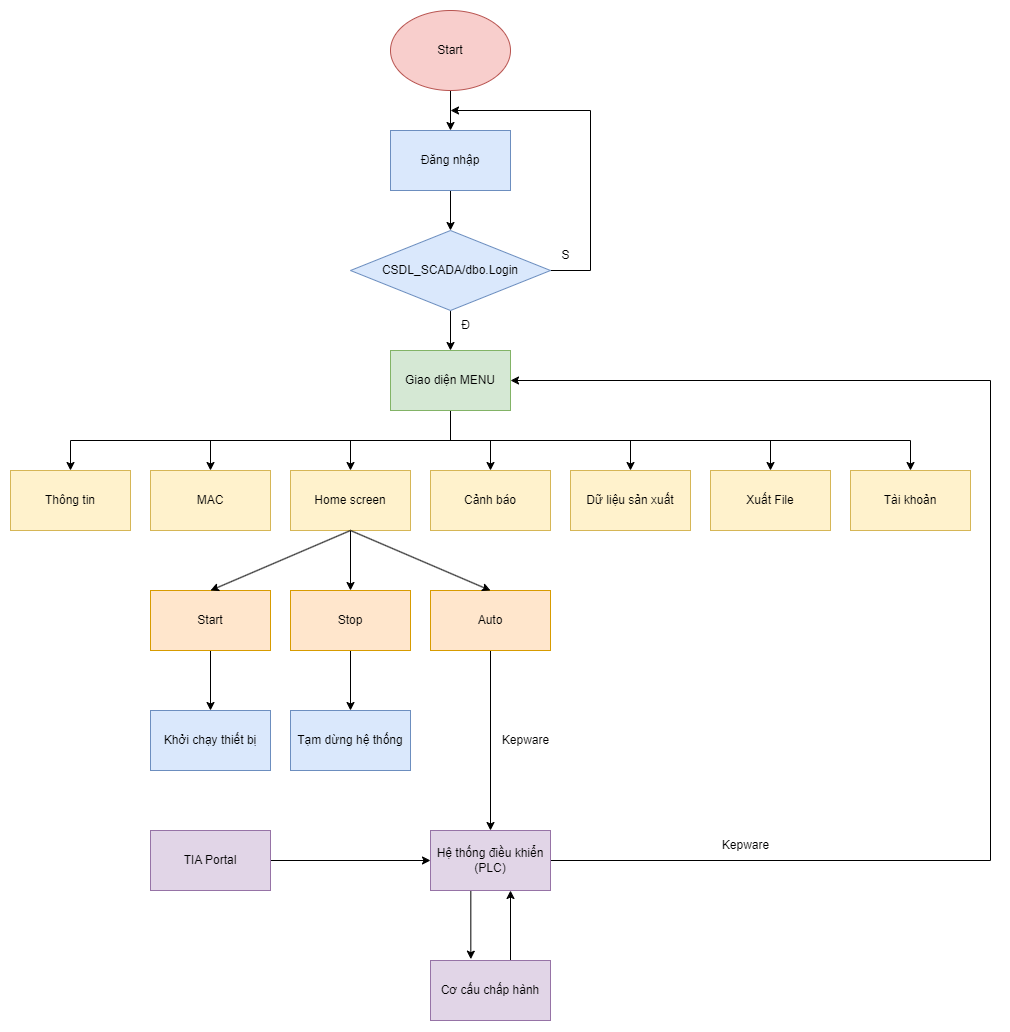

The diagram above was exported from draw.io. Its source (the exported page's mxGraphModel, read from the mxfile embedded in the PNG):
<mxGraphModel dx="1750" dy="902" grid="1" gridSize="10" guides="1" tooltips="1" connect="1" arrows="1" fold="1" page="1" pageScale="1" pageWidth="827" pageHeight="1169" math="0" shadow="0">
  <root>
    <mxCell id="WIyWlLk6GJQsqaUBKTNV-0" />
    <mxCell id="WIyWlLk6GJQsqaUBKTNV-1" parent="WIyWlLk6GJQsqaUBKTNV-0" />
    <mxCell id="Hcn8KW9-c3MD05-0FTLy-4" style="edgeStyle=orthogonalEdgeStyle;rounded=0;orthogonalLoop=1;jettySize=auto;html=1;entryX=0.5;entryY=0;entryDx=0;entryDy=0;" parent="WIyWlLk6GJQsqaUBKTNV-1" source="Hcn8KW9-c3MD05-0FTLy-0" target="Hcn8KW9-c3MD05-0FTLy-1" edge="1">
      <mxGeometry relative="1" as="geometry" />
    </mxCell>
    <mxCell id="Hcn8KW9-c3MD05-0FTLy-0" value="Start" style="ellipse;whiteSpace=wrap;html=1;fillColor=#f8cecc;strokeColor=#b85450;" parent="WIyWlLk6GJQsqaUBKTNV-1" vertex="1">
      <mxGeometry x="400" y="100" width="120" height="80" as="geometry" />
    </mxCell>
    <mxCell id="Hcn8KW9-c3MD05-0FTLy-3" style="edgeStyle=orthogonalEdgeStyle;rounded=0;orthogonalLoop=1;jettySize=auto;html=1;entryX=0.5;entryY=0;entryDx=0;entryDy=0;" parent="WIyWlLk6GJQsqaUBKTNV-1" source="Hcn8KW9-c3MD05-0FTLy-1" target="Hcn8KW9-c3MD05-0FTLy-2" edge="1">
      <mxGeometry relative="1" as="geometry" />
    </mxCell>
    <mxCell id="Hcn8KW9-c3MD05-0FTLy-1" value="Đăng nhập" style="rounded=0;whiteSpace=wrap;html=1;fillColor=#dae8fc;strokeColor=#6c8ebf;" parent="WIyWlLk6GJQsqaUBKTNV-1" vertex="1">
      <mxGeometry x="400" y="220" width="120" height="60" as="geometry" />
    </mxCell>
    <mxCell id="Hcn8KW9-c3MD05-0FTLy-5" style="edgeStyle=orthogonalEdgeStyle;rounded=0;orthogonalLoop=1;jettySize=auto;html=1;" parent="WIyWlLk6GJQsqaUBKTNV-1" source="Hcn8KW9-c3MD05-0FTLy-2" edge="1">
      <mxGeometry relative="1" as="geometry">
        <mxPoint x="460" y="200" as="targetPoint" />
        <Array as="points">
          <mxPoint x="600" y="360" />
          <mxPoint x="600" y="200" />
          <mxPoint x="460" y="200" />
        </Array>
      </mxGeometry>
    </mxCell>
    <mxCell id="Hcn8KW9-c3MD05-0FTLy-7" style="edgeStyle=orthogonalEdgeStyle;rounded=0;orthogonalLoop=1;jettySize=auto;html=1;entryX=0.5;entryY=0;entryDx=0;entryDy=0;" parent="WIyWlLk6GJQsqaUBKTNV-1" source="Hcn8KW9-c3MD05-0FTLy-2" target="Hcn8KW9-c3MD05-0FTLy-6" edge="1">
      <mxGeometry relative="1" as="geometry" />
    </mxCell>
    <mxCell id="Hcn8KW9-c3MD05-0FTLy-2" value="CSDL_SCADA/dbo.Login" style="rhombus;whiteSpace=wrap;html=1;fillColor=#dae8fc;strokeColor=#6c8ebf;" parent="WIyWlLk6GJQsqaUBKTNV-1" vertex="1">
      <mxGeometry x="360" y="320" width="200" height="80" as="geometry" />
    </mxCell>
    <mxCell id="Hcn8KW9-c3MD05-0FTLy-40" style="edgeStyle=orthogonalEdgeStyle;rounded=0;orthogonalLoop=1;jettySize=auto;html=1;entryX=0.5;entryY=0;entryDx=0;entryDy=0;" parent="WIyWlLk6GJQsqaUBKTNV-1" source="Hcn8KW9-c3MD05-0FTLy-6" target="Hcn8KW9-c3MD05-0FTLy-10" edge="1">
      <mxGeometry relative="1" as="geometry" />
    </mxCell>
    <mxCell id="Hcn8KW9-c3MD05-0FTLy-41" style="edgeStyle=orthogonalEdgeStyle;rounded=0;orthogonalLoop=1;jettySize=auto;html=1;entryX=0.5;entryY=0;entryDx=0;entryDy=0;" parent="WIyWlLk6GJQsqaUBKTNV-1" source="Hcn8KW9-c3MD05-0FTLy-6" target="Hcn8KW9-c3MD05-0FTLy-11" edge="1">
      <mxGeometry relative="1" as="geometry" />
    </mxCell>
    <mxCell id="Hcn8KW9-c3MD05-0FTLy-42" style="edgeStyle=orthogonalEdgeStyle;rounded=0;orthogonalLoop=1;jettySize=auto;html=1;entryX=0.5;entryY=0;entryDx=0;entryDy=0;" parent="WIyWlLk6GJQsqaUBKTNV-1" source="Hcn8KW9-c3MD05-0FTLy-6" target="Hcn8KW9-c3MD05-0FTLy-12" edge="1">
      <mxGeometry relative="1" as="geometry">
        <Array as="points">
          <mxPoint x="460" y="530" />
          <mxPoint x="640" y="530" />
        </Array>
      </mxGeometry>
    </mxCell>
    <mxCell id="Hcn8KW9-c3MD05-0FTLy-44" style="edgeStyle=orthogonalEdgeStyle;rounded=0;orthogonalLoop=1;jettySize=auto;html=1;entryX=0.5;entryY=0;entryDx=0;entryDy=0;" parent="WIyWlLk6GJQsqaUBKTNV-1" source="Hcn8KW9-c3MD05-0FTLy-6" target="Hcn8KW9-c3MD05-0FTLy-13" edge="1">
      <mxGeometry relative="1" as="geometry">
        <Array as="points">
          <mxPoint x="460" y="530" />
          <mxPoint x="780" y="530" />
        </Array>
      </mxGeometry>
    </mxCell>
    <mxCell id="Hcn8KW9-c3MD05-0FTLy-45" style="edgeStyle=orthogonalEdgeStyle;rounded=0;orthogonalLoop=1;jettySize=auto;html=1;entryX=0.5;entryY=0;entryDx=0;entryDy=0;" parent="WIyWlLk6GJQsqaUBKTNV-1" source="Hcn8KW9-c3MD05-0FTLy-6" target="Hcn8KW9-c3MD05-0FTLy-14" edge="1">
      <mxGeometry relative="1" as="geometry">
        <Array as="points">
          <mxPoint x="460" y="530" />
          <mxPoint x="920" y="530" />
        </Array>
      </mxGeometry>
    </mxCell>
    <mxCell id="Hcn8KW9-c3MD05-0FTLy-46" style="edgeStyle=orthogonalEdgeStyle;rounded=0;orthogonalLoop=1;jettySize=auto;html=1;entryX=0.5;entryY=0;entryDx=0;entryDy=0;" parent="WIyWlLk6GJQsqaUBKTNV-1" source="Hcn8KW9-c3MD05-0FTLy-6" target="Hcn8KW9-c3MD05-0FTLy-9" edge="1">
      <mxGeometry relative="1" as="geometry">
        <Array as="points">
          <mxPoint x="460" y="530" />
          <mxPoint x="220" y="530" />
        </Array>
      </mxGeometry>
    </mxCell>
    <mxCell id="Hcn8KW9-c3MD05-0FTLy-47" style="edgeStyle=orthogonalEdgeStyle;rounded=0;orthogonalLoop=1;jettySize=auto;html=1;entryX=0.5;entryY=0;entryDx=0;entryDy=0;" parent="WIyWlLk6GJQsqaUBKTNV-1" source="Hcn8KW9-c3MD05-0FTLy-6" target="Hcn8KW9-c3MD05-0FTLy-8" edge="1">
      <mxGeometry relative="1" as="geometry">
        <Array as="points">
          <mxPoint x="460" y="530" />
          <mxPoint x="80" y="530" />
        </Array>
      </mxGeometry>
    </mxCell>
    <mxCell id="Hcn8KW9-c3MD05-0FTLy-6" value="Giao diện MENU" style="rounded=0;whiteSpace=wrap;html=1;fillColor=#d5e8d4;strokeColor=#82b366;" parent="WIyWlLk6GJQsqaUBKTNV-1" vertex="1">
      <mxGeometry x="400" y="440" width="120" height="60" as="geometry" />
    </mxCell>
    <mxCell id="Hcn8KW9-c3MD05-0FTLy-8" value="Thông tin" style="rounded=0;whiteSpace=wrap;html=1;fillColor=#fff2cc;strokeColor=#d6b656;" parent="WIyWlLk6GJQsqaUBKTNV-1" vertex="1">
      <mxGeometry x="20" y="560" width="120" height="60" as="geometry" />
    </mxCell>
    <mxCell id="Hcn8KW9-c3MD05-0FTLy-9" value="MAC" style="rounded=0;whiteSpace=wrap;html=1;fillColor=#fff2cc;strokeColor=#d6b656;" parent="WIyWlLk6GJQsqaUBKTNV-1" vertex="1">
      <mxGeometry x="160" y="560" width="120" height="60" as="geometry" />
    </mxCell>
    <mxCell id="Hcn8KW9-c3MD05-0FTLy-18" style="edgeStyle=orthogonalEdgeStyle;rounded=0;orthogonalLoop=1;jettySize=auto;html=1;entryX=0.5;entryY=0;entryDx=0;entryDy=0;" parent="WIyWlLk6GJQsqaUBKTNV-1" source="Hcn8KW9-c3MD05-0FTLy-10" target="Hcn8KW9-c3MD05-0FTLy-15" edge="1">
      <mxGeometry relative="1" as="geometry" />
    </mxCell>
    <mxCell id="Hcn8KW9-c3MD05-0FTLy-10" value="Home screen" style="rounded=0;whiteSpace=wrap;html=1;fillColor=#fff2cc;strokeColor=#d6b656;" parent="WIyWlLk6GJQsqaUBKTNV-1" vertex="1">
      <mxGeometry x="300" y="560" width="120" height="60" as="geometry" />
    </mxCell>
    <mxCell id="Hcn8KW9-c3MD05-0FTLy-11" value="Cảnh báo" style="rounded=0;whiteSpace=wrap;html=1;fillColor=#fff2cc;strokeColor=#d6b656;" parent="WIyWlLk6GJQsqaUBKTNV-1" vertex="1">
      <mxGeometry x="440" y="560" width="120" height="60" as="geometry" />
    </mxCell>
    <mxCell id="Hcn8KW9-c3MD05-0FTLy-12" value="Dữ liệu sản xuất" style="rounded=0;whiteSpace=wrap;html=1;fillColor=#fff2cc;strokeColor=#d6b656;" parent="WIyWlLk6GJQsqaUBKTNV-1" vertex="1">
      <mxGeometry x="580" y="560" width="120" height="60" as="geometry" />
    </mxCell>
    <mxCell id="Hcn8KW9-c3MD05-0FTLy-13" value="Xuất File" style="rounded=0;whiteSpace=wrap;html=1;fillColor=#fff2cc;strokeColor=#d6b656;" parent="WIyWlLk6GJQsqaUBKTNV-1" vertex="1">
      <mxGeometry x="720" y="560" width="120" height="60" as="geometry" />
    </mxCell>
    <mxCell id="Hcn8KW9-c3MD05-0FTLy-14" value="Tài khoản" style="rounded=0;whiteSpace=wrap;html=1;fillColor=#fff2cc;strokeColor=#d6b656;" parent="WIyWlLk6GJQsqaUBKTNV-1" vertex="1">
      <mxGeometry x="860" y="560" width="120" height="60" as="geometry" />
    </mxCell>
    <mxCell id="Hcn8KW9-c3MD05-0FTLy-37" style="edgeStyle=orthogonalEdgeStyle;rounded=0;orthogonalLoop=1;jettySize=auto;html=1;entryX=0.5;entryY=0;entryDx=0;entryDy=0;" parent="WIyWlLk6GJQsqaUBKTNV-1" source="Hcn8KW9-c3MD05-0FTLy-15" target="Hcn8KW9-c3MD05-0FTLy-19" edge="1">
      <mxGeometry relative="1" as="geometry" />
    </mxCell>
    <mxCell id="Hcn8KW9-c3MD05-0FTLy-15" value="Stop" style="rounded=0;whiteSpace=wrap;html=1;fillColor=#ffe6cc;strokeColor=#d79b00;" parent="WIyWlLk6GJQsqaUBKTNV-1" vertex="1">
      <mxGeometry x="300" y="680" width="120" height="60" as="geometry" />
    </mxCell>
    <mxCell id="Hcn8KW9-c3MD05-0FTLy-36" style="edgeStyle=orthogonalEdgeStyle;rounded=0;orthogonalLoop=1;jettySize=auto;html=1;entryX=0.5;entryY=0;entryDx=0;entryDy=0;" parent="WIyWlLk6GJQsqaUBKTNV-1" source="Hcn8KW9-c3MD05-0FTLy-16" target="Hcn8KW9-c3MD05-0FTLy-20" edge="1">
      <mxGeometry relative="1" as="geometry" />
    </mxCell>
    <mxCell id="Hcn8KW9-c3MD05-0FTLy-16" value="Start" style="rounded=0;whiteSpace=wrap;html=1;fillColor=#ffe6cc;strokeColor=#d79b00;" parent="WIyWlLk6GJQsqaUBKTNV-1" vertex="1">
      <mxGeometry x="160" y="680" width="120" height="60" as="geometry" />
    </mxCell>
    <mxCell id="Hcn8KW9-c3MD05-0FTLy-23" style="edgeStyle=orthogonalEdgeStyle;rounded=0;orthogonalLoop=1;jettySize=auto;html=1;entryX=0.5;entryY=0;entryDx=0;entryDy=0;" parent="WIyWlLk6GJQsqaUBKTNV-1" source="Hcn8KW9-c3MD05-0FTLy-17" target="Hcn8KW9-c3MD05-0FTLy-21" edge="1">
      <mxGeometry relative="1" as="geometry" />
    </mxCell>
    <mxCell id="Hcn8KW9-c3MD05-0FTLy-17" value="Auto" style="rounded=0;whiteSpace=wrap;html=1;fillColor=#ffe6cc;strokeColor=#d79b00;" parent="WIyWlLk6GJQsqaUBKTNV-1" vertex="1">
      <mxGeometry x="440" y="680" width="120" height="60" as="geometry" />
    </mxCell>
    <mxCell id="Hcn8KW9-c3MD05-0FTLy-19" value="Tạm dừng hệ thống" style="rounded=0;whiteSpace=wrap;html=1;fillColor=#dae8fc;strokeColor=#6c8ebf;" parent="WIyWlLk6GJQsqaUBKTNV-1" vertex="1">
      <mxGeometry x="300" y="800" width="120" height="60" as="geometry" />
    </mxCell>
    <mxCell id="Hcn8KW9-c3MD05-0FTLy-20" value="Khởi chạy thiết bị" style="rounded=0;whiteSpace=wrap;html=1;fillColor=#dae8fc;strokeColor=#6c8ebf;" parent="WIyWlLk6GJQsqaUBKTNV-1" vertex="1">
      <mxGeometry x="160" y="800" width="120" height="60" as="geometry" />
    </mxCell>
    <mxCell id="Hcn8KW9-c3MD05-0FTLy-29" style="edgeStyle=orthogonalEdgeStyle;rounded=0;orthogonalLoop=1;jettySize=auto;html=1;entryX=0.337;entryY=-0.024;entryDx=0;entryDy=0;entryPerimeter=0;" parent="WIyWlLk6GJQsqaUBKTNV-1" source="Hcn8KW9-c3MD05-0FTLy-21" target="Hcn8KW9-c3MD05-0FTLy-26" edge="1">
      <mxGeometry relative="1" as="geometry">
        <Array as="points">
          <mxPoint x="480" y="1049" />
        </Array>
      </mxGeometry>
    </mxCell>
    <mxCell id="Hcn8KW9-c3MD05-0FTLy-34" style="edgeStyle=orthogonalEdgeStyle;rounded=0;orthogonalLoop=1;jettySize=auto;html=1;entryX=1;entryY=0.5;entryDx=0;entryDy=0;" parent="WIyWlLk6GJQsqaUBKTNV-1" source="Hcn8KW9-c3MD05-0FTLy-21" target="Hcn8KW9-c3MD05-0FTLy-6" edge="1">
      <mxGeometry relative="1" as="geometry">
        <mxPoint x="1160" y="470" as="targetPoint" />
        <Array as="points">
          <mxPoint x="1000" y="950" />
          <mxPoint x="1000" y="470" />
        </Array>
      </mxGeometry>
    </mxCell>
    <mxCell id="Hcn8KW9-c3MD05-0FTLy-21" value="Hệ thống điều khiển&lt;br&gt;(PLC)" style="rounded=0;whiteSpace=wrap;html=1;fillColor=#e1d5e7;strokeColor=#9673a6;" parent="WIyWlLk6GJQsqaUBKTNV-1" vertex="1">
      <mxGeometry x="440" y="920" width="120" height="60" as="geometry" />
    </mxCell>
    <mxCell id="Hcn8KW9-c3MD05-0FTLy-24" style="edgeStyle=orthogonalEdgeStyle;rounded=0;orthogonalLoop=1;jettySize=auto;html=1;entryX=0;entryY=0.5;entryDx=0;entryDy=0;" parent="WIyWlLk6GJQsqaUBKTNV-1" source="Hcn8KW9-c3MD05-0FTLy-22" target="Hcn8KW9-c3MD05-0FTLy-21" edge="1">
      <mxGeometry relative="1" as="geometry" />
    </mxCell>
    <mxCell id="Hcn8KW9-c3MD05-0FTLy-22" value="TIA Portal" style="rounded=0;whiteSpace=wrap;html=1;fillColor=#e1d5e7;strokeColor=#9673a6;" parent="WIyWlLk6GJQsqaUBKTNV-1" vertex="1">
      <mxGeometry x="160" y="920" width="120" height="60" as="geometry" />
    </mxCell>
    <mxCell id="Hcn8KW9-c3MD05-0FTLy-25" value="Kepware" style="text;html=1;align=center;verticalAlign=middle;resizable=0;points=[];autosize=1;strokeColor=none;fillColor=none;" parent="WIyWlLk6GJQsqaUBKTNV-1" vertex="1">
      <mxGeometry x="500" y="815" width="70" height="30" as="geometry" />
    </mxCell>
    <mxCell id="Hcn8KW9-c3MD05-0FTLy-30" style="edgeStyle=orthogonalEdgeStyle;rounded=0;orthogonalLoop=1;jettySize=auto;html=1;exitX=0.75;exitY=0;exitDx=0;exitDy=0;" parent="WIyWlLk6GJQsqaUBKTNV-1" source="Hcn8KW9-c3MD05-0FTLy-26" edge="1">
      <mxGeometry relative="1" as="geometry">
        <mxPoint x="520" y="980" as="targetPoint" />
        <Array as="points">
          <mxPoint x="520" y="1050" />
          <mxPoint x="520" y="980" />
        </Array>
      </mxGeometry>
    </mxCell>
    <mxCell id="Hcn8KW9-c3MD05-0FTLy-26" value="Cơ cấu chấp hành" style="rounded=0;whiteSpace=wrap;html=1;fillColor=#e1d5e7;strokeColor=#9673a6;" parent="WIyWlLk6GJQsqaUBKTNV-1" vertex="1">
      <mxGeometry x="440" y="1050" width="120" height="60" as="geometry" />
    </mxCell>
    <mxCell id="Hcn8KW9-c3MD05-0FTLy-35" value="Kepware" style="text;html=1;align=center;verticalAlign=middle;resizable=0;points=[];autosize=1;strokeColor=none;fillColor=none;" parent="WIyWlLk6GJQsqaUBKTNV-1" vertex="1">
      <mxGeometry x="720" y="920" width="70" height="30" as="geometry" />
    </mxCell>
    <mxCell id="Hcn8KW9-c3MD05-0FTLy-38" value="" style="endArrow=classic;html=1;rounded=0;exitX=0.5;exitY=1;exitDx=0;exitDy=0;entryX=0.5;entryY=0;entryDx=0;entryDy=0;" parent="WIyWlLk6GJQsqaUBKTNV-1" source="Hcn8KW9-c3MD05-0FTLy-10" target="Hcn8KW9-c3MD05-0FTLy-17" edge="1">
      <mxGeometry width="50" height="50" relative="1" as="geometry">
        <mxPoint x="510" y="780" as="sourcePoint" />
        <mxPoint x="560" y="730" as="targetPoint" />
      </mxGeometry>
    </mxCell>
    <mxCell id="Hcn8KW9-c3MD05-0FTLy-39" value="" style="endArrow=classic;html=1;rounded=0;entryX=0.5;entryY=0;entryDx=0;entryDy=0;exitX=0.5;exitY=1;exitDx=0;exitDy=0;" parent="WIyWlLk6GJQsqaUBKTNV-1" source="Hcn8KW9-c3MD05-0FTLy-10" target="Hcn8KW9-c3MD05-0FTLy-16" edge="1">
      <mxGeometry width="50" height="50" relative="1" as="geometry">
        <mxPoint x="380" y="620" as="sourcePoint" />
        <mxPoint x="560" y="730" as="targetPoint" />
      </mxGeometry>
    </mxCell>
    <mxCell id="Hcn8KW9-c3MD05-0FTLy-43" value="Đ" style="text;html=1;align=center;verticalAlign=middle;resizable=0;points=[];autosize=1;strokeColor=none;fillColor=none;" parent="WIyWlLk6GJQsqaUBKTNV-1" vertex="1">
      <mxGeometry x="460" y="400" width="30" height="30" as="geometry" />
    </mxCell>
    <mxCell id="Hcn8KW9-c3MD05-0FTLy-48" value="S" style="text;html=1;align=center;verticalAlign=middle;resizable=0;points=[];autosize=1;strokeColor=none;fillColor=none;" parent="WIyWlLk6GJQsqaUBKTNV-1" vertex="1">
      <mxGeometry x="560" y="330" width="30" height="30" as="geometry" />
    </mxCell>
  </root>
</mxGraphModel>